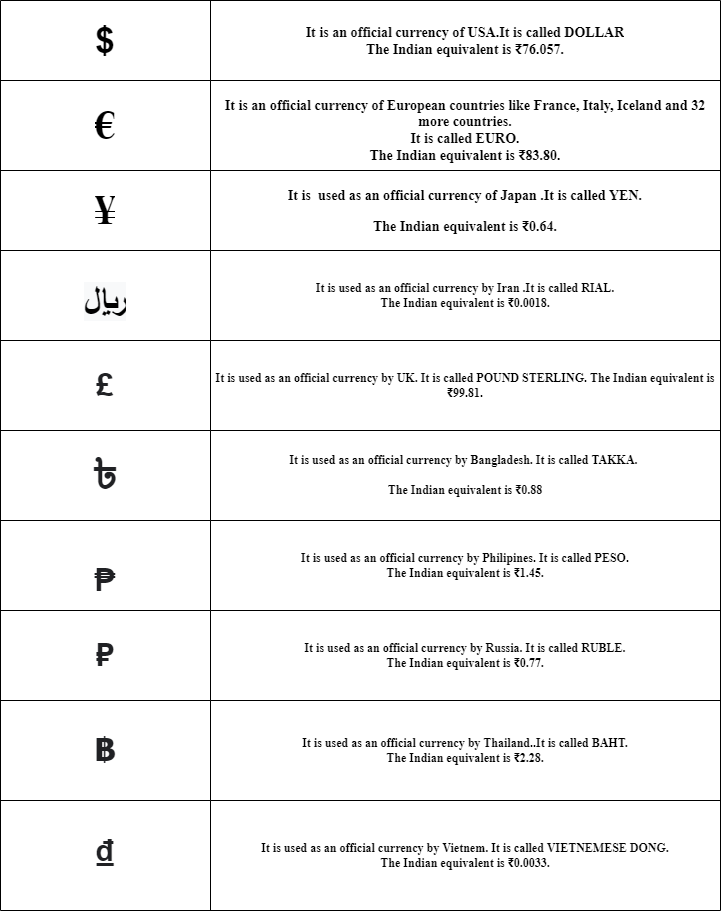

The diagram above was exported from draw.io. Its source (the exported page's mxGraphModel, read from the mxfile embedded in the PNG):
<mxGraphModel dx="1038" dy="489" grid="1" gridSize="10" guides="1" tooltips="1" connect="1" arrows="1" fold="1" page="1" pageScale="1" pageWidth="850" pageHeight="1100" math="0" shadow="0">
  <root>
    <mxCell id="0" />
    <mxCell id="1" parent="0" />
    <mxCell id="olVMfhyW8aq_-WnT259F-1" value="" style="shape=table;startSize=0;container=1;collapsible=0;childLayout=tableLayout;" vertex="1" parent="1">
      <mxGeometry x="40" y="20" width="720" height="910" as="geometry" />
    </mxCell>
    <mxCell id="olVMfhyW8aq_-WnT259F-2" value="" style="shape=tableRow;horizontal=0;startSize=0;swimlaneHead=0;swimlaneBody=0;top=0;left=0;bottom=0;right=0;collapsible=0;dropTarget=0;fillColor=none;points=[[0,0.5],[1,0.5]];portConstraint=eastwest;" vertex="1" parent="olVMfhyW8aq_-WnT259F-1">
      <mxGeometry width="720" height="80" as="geometry" />
    </mxCell>
    <mxCell id="olVMfhyW8aq_-WnT259F-3" value="&lt;span style=&quot;font-size: 36px ; font-weight: 700&quot;&gt;$&lt;/span&gt;" style="shape=partialRectangle;html=1;whiteSpace=wrap;connectable=0;overflow=hidden;fillColor=none;top=0;left=0;bottom=0;right=0;pointerEvents=1;" vertex="1" parent="olVMfhyW8aq_-WnT259F-2">
      <mxGeometry width="210" height="80" as="geometry">
        <mxRectangle width="210" height="80" as="alternateBounds" />
      </mxGeometry>
    </mxCell>
    <mxCell id="olVMfhyW8aq_-WnT259F-4" value="&lt;h3&gt;&lt;font face=&quot;Times New Roman&quot;&gt;It is an official currency of USA.It is called DOLLAR&lt;br&gt;&lt;/font&gt;&lt;font face=&quot;Times New Roman&quot;&gt;The Indian equivalent is ₹76.057.&lt;/font&gt;&lt;/h3&gt;" style="shape=partialRectangle;html=1;whiteSpace=wrap;connectable=0;overflow=hidden;fillColor=none;top=0;left=0;bottom=0;right=0;pointerEvents=1;" vertex="1" parent="olVMfhyW8aq_-WnT259F-2">
      <mxGeometry x="210" width="510" height="80" as="geometry">
        <mxRectangle width="510" height="80" as="alternateBounds" />
      </mxGeometry>
    </mxCell>
    <mxCell id="olVMfhyW8aq_-WnT259F-5" value="" style="shape=tableRow;horizontal=0;startSize=0;swimlaneHead=0;swimlaneBody=0;top=0;left=0;bottom=0;right=0;collapsible=0;dropTarget=0;fillColor=none;points=[[0,0.5],[1,0.5]];portConstraint=eastwest;" vertex="1" parent="olVMfhyW8aq_-WnT259F-1">
      <mxGeometry y="80" width="720" height="90" as="geometry" />
    </mxCell>
    <mxCell id="olVMfhyW8aq_-WnT259F-6" value="&lt;span style=&quot;font-family: &amp;#34;times new roman&amp;#34; ; font-size: 42px ; font-weight: 700&quot;&gt;€&lt;/span&gt;" style="shape=partialRectangle;html=1;whiteSpace=wrap;connectable=0;overflow=hidden;fillColor=none;top=0;left=0;bottom=0;right=0;pointerEvents=1;" vertex="1" parent="olVMfhyW8aq_-WnT259F-5">
      <mxGeometry width="210" height="90" as="geometry">
        <mxRectangle width="210" height="90" as="alternateBounds" />
      </mxGeometry>
    </mxCell>
    <mxCell id="olVMfhyW8aq_-WnT259F-7" value="&lt;h3&gt;&lt;font face=&quot;Times New Roman&quot;&gt;It is an official currency of European countries like France, Italy, Iceland and 32 more countries.&lt;br&gt;&lt;/font&gt;&lt;font face=&quot;Times New Roman&quot;&gt;&lt;span&gt;It is called EURO.&lt;br&gt;&lt;/span&gt;&lt;/font&gt;&lt;font face=&quot;Times New Roman&quot;&gt;The Indian equivalent is ₹83.80.&lt;/font&gt;&lt;/h3&gt;" style="shape=partialRectangle;html=1;whiteSpace=wrap;connectable=0;overflow=hidden;fillColor=none;top=0;left=0;bottom=0;right=0;pointerEvents=1;" vertex="1" parent="olVMfhyW8aq_-WnT259F-5">
      <mxGeometry x="210" width="510" height="90" as="geometry">
        <mxRectangle width="510" height="90" as="alternateBounds" />
      </mxGeometry>
    </mxCell>
    <mxCell id="olVMfhyW8aq_-WnT259F-8" value="" style="shape=tableRow;horizontal=0;startSize=0;swimlaneHead=0;swimlaneBody=0;top=0;left=0;bottom=0;right=0;collapsible=0;dropTarget=0;fillColor=none;points=[[0,0.5],[1,0.5]];portConstraint=eastwest;" vertex="1" parent="olVMfhyW8aq_-WnT259F-1">
      <mxGeometry y="170" width="720" height="80" as="geometry" />
    </mxCell>
    <mxCell id="olVMfhyW8aq_-WnT259F-9" value="&lt;span style=&quot;font-family: &amp;#34;times new roman&amp;#34; ; font-size: 41px ; font-weight: 700&quot;&gt;¥&lt;/span&gt;" style="shape=partialRectangle;html=1;whiteSpace=wrap;connectable=0;overflow=hidden;fillColor=none;top=0;left=0;bottom=0;right=0;pointerEvents=1;" vertex="1" parent="olVMfhyW8aq_-WnT259F-8">
      <mxGeometry width="210" height="80" as="geometry">
        <mxRectangle width="210" height="80" as="alternateBounds" />
      </mxGeometry>
    </mxCell>
    <mxCell id="olVMfhyW8aq_-WnT259F-10" value="&lt;h3&gt;&lt;font face=&quot;Times New Roman&quot;&gt;It is&amp;nbsp; used as an official currency of Japan .It is called YEN.&lt;br&gt;&lt;/font&gt;&lt;h3&gt;&lt;font face=&quot;Times New Roman&quot;&gt;The Indian equivalent is ₹0.64.&lt;/font&gt;&lt;/h3&gt;&lt;/h3&gt;" style="shape=partialRectangle;html=1;whiteSpace=wrap;connectable=0;overflow=hidden;fillColor=none;top=0;left=0;bottom=0;right=0;pointerEvents=1;" vertex="1" parent="olVMfhyW8aq_-WnT259F-8">
      <mxGeometry x="210" width="510" height="80" as="geometry">
        <mxRectangle width="510" height="80" as="alternateBounds" />
      </mxGeometry>
    </mxCell>
    <mxCell id="olVMfhyW8aq_-WnT259F-11" value="" style="shape=tableRow;horizontal=0;startSize=0;swimlaneHead=0;swimlaneBody=0;top=0;left=0;bottom=0;right=0;collapsible=0;dropTarget=0;fillColor=none;points=[[0,0.5],[1,0.5]];portConstraint=eastwest;" vertex="1" parent="olVMfhyW8aq_-WnT259F-1">
      <mxGeometry y="250" width="720" height="90" as="geometry" />
    </mxCell>
    <mxCell id="olVMfhyW8aq_-WnT259F-12" value="&#10;&#10;&lt;span style=&quot;color: rgb(0, 0, 0); font-family: &amp;quot;times new roman&amp;quot;; font-size: 35px; font-style: normal; font-weight: 700; letter-spacing: normal; text-align: left; text-indent: 0px; text-transform: none; word-spacing: 0px; background-color: rgb(248, 249, 250); display: inline; float: none;&quot;&gt;﷼&lt;/span&gt;&#10;&#10;" style="shape=partialRectangle;html=1;whiteSpace=wrap;connectable=0;overflow=hidden;fillColor=none;top=0;left=0;bottom=0;right=0;pointerEvents=1;" vertex="1" parent="olVMfhyW8aq_-WnT259F-11">
      <mxGeometry width="210" height="90" as="geometry">
        <mxRectangle width="210" height="90" as="alternateBounds" />
      </mxGeometry>
    </mxCell>
    <mxCell id="olVMfhyW8aq_-WnT259F-13" value="&lt;h4&gt;&lt;font face=&quot;Times New Roman&quot;&gt;It is used as an official currency by Iran .It is called RIAL.&lt;br&gt;The Indian equivalent is ₹0.0018.&lt;/font&gt;&lt;/h4&gt;" style="shape=partialRectangle;html=1;whiteSpace=wrap;connectable=0;overflow=hidden;fillColor=none;top=0;left=0;bottom=0;right=0;pointerEvents=1;" vertex="1" parent="olVMfhyW8aq_-WnT259F-11">
      <mxGeometry x="210" width="510" height="90" as="geometry">
        <mxRectangle width="510" height="90" as="alternateBounds" />
      </mxGeometry>
    </mxCell>
    <mxCell id="olVMfhyW8aq_-WnT259F-14" value="" style="shape=tableRow;horizontal=0;startSize=0;swimlaneHead=0;swimlaneBody=0;top=0;left=0;bottom=0;right=0;collapsible=0;dropTarget=0;fillColor=none;points=[[0,0.5],[1,0.5]];portConstraint=eastwest;" vertex="1" parent="olVMfhyW8aq_-WnT259F-1">
      <mxGeometry y="340" width="720" height="90" as="geometry" />
    </mxCell>
    <mxCell id="olVMfhyW8aq_-WnT259F-15" value="&lt;span style=&quot;color: rgb(32 , 33 , 36) ; font-family: &amp;#34;arial&amp;#34; , sans-serif ; font-size: 32px ; font-weight: 700 ; text-align: left ; background-color: rgb(255 , 255 , 255)&quot;&gt;£&lt;/span&gt;" style="shape=partialRectangle;html=1;whiteSpace=wrap;connectable=0;overflow=hidden;fillColor=none;top=0;left=0;bottom=0;right=0;pointerEvents=1;" vertex="1" parent="olVMfhyW8aq_-WnT259F-14">
      <mxGeometry width="210" height="90" as="geometry">
        <mxRectangle width="210" height="90" as="alternateBounds" />
      </mxGeometry>
    </mxCell>
    <mxCell id="olVMfhyW8aq_-WnT259F-16" value="&lt;h4&gt;&lt;font face=&quot;Times New Roman&quot;&gt;It is used as an official currency by UK. It is called POUND STERLING. The Indian equivalent is ₹99.81.&lt;/font&gt;&lt;/h4&gt;" style="shape=partialRectangle;html=1;whiteSpace=wrap;connectable=0;overflow=hidden;fillColor=none;top=0;left=0;bottom=0;right=0;pointerEvents=1;" vertex="1" parent="olVMfhyW8aq_-WnT259F-14">
      <mxGeometry x="210" width="510" height="90" as="geometry">
        <mxRectangle width="510" height="90" as="alternateBounds" />
      </mxGeometry>
    </mxCell>
    <mxCell id="olVMfhyW8aq_-WnT259F-17" value="" style="shape=tableRow;horizontal=0;startSize=0;swimlaneHead=0;swimlaneBody=0;top=0;left=0;bottom=0;right=0;collapsible=0;dropTarget=0;fillColor=none;points=[[0,0.5],[1,0.5]];portConstraint=eastwest;" vertex="1" parent="olVMfhyW8aq_-WnT259F-1">
      <mxGeometry y="430" width="720" height="90" as="geometry" />
    </mxCell>
    <mxCell id="olVMfhyW8aq_-WnT259F-18" value="&lt;span style=&quot;color: rgb(32 , 33 , 36) ; font-family: &amp;#34;arial&amp;#34; , sans-serif ; font-size: 32px ; font-weight: 700 ; text-align: left ; background-color: rgb(255 , 255 , 255)&quot;&gt;৳&lt;/span&gt;" style="shape=partialRectangle;html=1;whiteSpace=wrap;connectable=0;overflow=hidden;fillColor=none;top=0;left=0;bottom=0;right=0;pointerEvents=1;" vertex="1" parent="olVMfhyW8aq_-WnT259F-17">
      <mxGeometry width="210" height="90" as="geometry">
        <mxRectangle width="210" height="90" as="alternateBounds" />
      </mxGeometry>
    </mxCell>
    <mxCell id="olVMfhyW8aq_-WnT259F-19" value="&lt;h4&gt;&lt;font face=&quot;Times New Roman&quot;&gt;It is used as an official currency by Bangladesh.&amp;nbsp;&lt;font&gt;It is called TAKKA.&amp;nbsp;&lt;/font&gt;&lt;/font&gt;&lt;/h4&gt;&lt;h4&gt;&lt;font face=&quot;Times New Roman&quot;&gt;&lt;span&gt;The Indian equivalent is ₹0.88&lt;/span&gt;&lt;/font&gt;&lt;/h4&gt;" style="shape=partialRectangle;html=1;whiteSpace=wrap;connectable=0;overflow=hidden;fillColor=none;top=0;left=0;bottom=0;right=0;pointerEvents=1;" vertex="1" parent="olVMfhyW8aq_-WnT259F-17">
      <mxGeometry x="210" width="510" height="90" as="geometry">
        <mxRectangle width="510" height="90" as="alternateBounds" />
      </mxGeometry>
    </mxCell>
    <mxCell id="olVMfhyW8aq_-WnT259F-20" value="" style="shape=tableRow;horizontal=0;startSize=0;swimlaneHead=0;swimlaneBody=0;top=0;left=0;bottom=0;right=0;collapsible=0;dropTarget=0;fillColor=none;points=[[0,0.5],[1,0.5]];portConstraint=eastwest;" vertex="1" parent="olVMfhyW8aq_-WnT259F-1">
      <mxGeometry y="520" width="720" height="90" as="geometry" />
    </mxCell>
    <mxCell id="olVMfhyW8aq_-WnT259F-21" value="&lt;b&gt;&lt;br&gt;&lt;br&gt;&lt;span style=&quot;color: rgb(32 , 33 , 36) ; font-family: &amp;#34;arial&amp;#34; , sans-serif ; font-size: 32px ; font-style: normal ; letter-spacing: normal ; text-align: left ; text-indent: 0px ; text-transform: none ; word-spacing: 0px ; background-color: rgb(255 , 255 , 255) ; display: inline ; float: none&quot;&gt;₱&lt;/span&gt;&lt;br&gt;&lt;/b&gt;" style="shape=partialRectangle;html=1;whiteSpace=wrap;connectable=0;overflow=hidden;fillColor=none;top=0;left=0;bottom=0;right=0;pointerEvents=1;" vertex="1" parent="olVMfhyW8aq_-WnT259F-20">
      <mxGeometry width="210" height="90" as="geometry">
        <mxRectangle width="210" height="90" as="alternateBounds" />
      </mxGeometry>
    </mxCell>
    <mxCell id="olVMfhyW8aq_-WnT259F-22" value="&lt;h4&gt;&lt;font face=&quot;Times New Roman&quot;&gt;It is used as an official currency by Philipines. It is called PESO.&lt;br&gt;The Indian equivalent is ₹1.45.&lt;/font&gt;&lt;/h4&gt;" style="shape=partialRectangle;html=1;whiteSpace=wrap;connectable=0;overflow=hidden;fillColor=none;top=0;left=0;bottom=0;right=0;pointerEvents=1;" vertex="1" parent="olVMfhyW8aq_-WnT259F-20">
      <mxGeometry x="210" width="510" height="90" as="geometry">
        <mxRectangle width="510" height="90" as="alternateBounds" />
      </mxGeometry>
    </mxCell>
    <mxCell id="olVMfhyW8aq_-WnT259F-23" value="" style="shape=tableRow;horizontal=0;startSize=0;swimlaneHead=0;swimlaneBody=0;top=0;left=0;bottom=0;right=0;collapsible=0;dropTarget=0;fillColor=none;points=[[0,0.5],[1,0.5]];portConstraint=eastwest;" vertex="1" parent="olVMfhyW8aq_-WnT259F-1">
      <mxGeometry y="610" width="720" height="90" as="geometry" />
    </mxCell>
    <mxCell id="olVMfhyW8aq_-WnT259F-24" value="&lt;span style=&quot;color: rgb(32 , 33 , 36) ; font-family: &amp;#34;arial&amp;#34; , sans-serif ; font-size: 32px ; text-align: left ; background-color: rgb(255 , 255 , 255)&quot;&gt;&lt;b&gt;₽&lt;/b&gt;&lt;/span&gt;" style="shape=partialRectangle;html=1;whiteSpace=wrap;connectable=0;overflow=hidden;fillColor=none;top=0;left=0;bottom=0;right=0;pointerEvents=1;" vertex="1" parent="olVMfhyW8aq_-WnT259F-23">
      <mxGeometry width="210" height="90" as="geometry">
        <mxRectangle width="210" height="90" as="alternateBounds" />
      </mxGeometry>
    </mxCell>
    <mxCell id="olVMfhyW8aq_-WnT259F-25" value="&lt;h4&gt;&lt;font face=&quot;Times New Roman&quot;&gt;It is used as an official currency by Russia. It is called RUBLE.&lt;br&gt;The Indian equivalent is ₹0.77.&lt;/font&gt;&lt;/h4&gt;" style="shape=partialRectangle;html=1;whiteSpace=wrap;connectable=0;overflow=hidden;fillColor=none;top=0;left=0;bottom=0;right=0;pointerEvents=1;" vertex="1" parent="olVMfhyW8aq_-WnT259F-23">
      <mxGeometry x="210" width="510" height="90" as="geometry">
        <mxRectangle width="510" height="90" as="alternateBounds" />
      </mxGeometry>
    </mxCell>
    <mxCell id="olVMfhyW8aq_-WnT259F-26" value="" style="shape=tableRow;horizontal=0;startSize=0;swimlaneHead=0;swimlaneBody=0;top=0;left=0;bottom=0;right=0;collapsible=0;dropTarget=0;fillColor=none;points=[[0,0.5],[1,0.5]];portConstraint=eastwest;" vertex="1" parent="olVMfhyW8aq_-WnT259F-1">
      <mxGeometry y="700" width="720" height="100" as="geometry" />
    </mxCell>
    <mxCell id="olVMfhyW8aq_-WnT259F-27" value="&lt;span style=&quot;color: rgb(32 , 33 , 36) ; font-family: &amp;#34;arial&amp;#34; , sans-serif ; font-size: 32px ; text-align: left ; background-color: rgb(255 , 255 , 255)&quot;&gt;&lt;b&gt;฿&lt;/b&gt;&lt;/span&gt;" style="shape=partialRectangle;html=1;whiteSpace=wrap;connectable=0;overflow=hidden;fillColor=none;top=0;left=0;bottom=0;right=0;pointerEvents=1;" vertex="1" parent="olVMfhyW8aq_-WnT259F-26">
      <mxGeometry width="210" height="100" as="geometry">
        <mxRectangle width="210" height="100" as="alternateBounds" />
      </mxGeometry>
    </mxCell>
    <mxCell id="olVMfhyW8aq_-WnT259F-28" value="&lt;h4&gt;&lt;font face=&quot;Times New Roman&quot;&gt;It is used as an official currency by Thailand..It is called BAHT.&lt;br&gt;The Indian equivalent is ₹2.28.&lt;/font&gt;&lt;/h4&gt;" style="shape=partialRectangle;html=1;whiteSpace=wrap;connectable=0;overflow=hidden;fillColor=none;top=0;left=0;bottom=0;right=0;pointerEvents=1;" vertex="1" parent="olVMfhyW8aq_-WnT259F-26">
      <mxGeometry x="210" width="510" height="100" as="geometry">
        <mxRectangle width="510" height="100" as="alternateBounds" />
      </mxGeometry>
    </mxCell>
    <mxCell id="olVMfhyW8aq_-WnT259F-29" value="" style="shape=tableRow;horizontal=0;startSize=0;swimlaneHead=0;swimlaneBody=0;top=0;left=0;bottom=0;right=0;collapsible=0;dropTarget=0;fillColor=none;points=[[0,0.5],[1,0.5]];portConstraint=eastwest;" vertex="1" parent="olVMfhyW8aq_-WnT259F-1">
      <mxGeometry y="800" width="720" height="110" as="geometry" />
    </mxCell>
    <mxCell id="olVMfhyW8aq_-WnT259F-30" value="&lt;h1&gt;&lt;span style=&quot;color: rgb(32 , 33 , 36) ; font-family: &amp;#34;arial&amp;#34; , sans-serif ; text-align: left ; background-color: rgb(255 , 255 , 255)&quot;&gt;&lt;font style=&quot;font-size: 43px&quot;&gt;₫&lt;/font&gt;&lt;/span&gt;&lt;/h1&gt;" style="shape=partialRectangle;html=1;whiteSpace=wrap;connectable=0;overflow=hidden;fillColor=none;top=0;left=0;bottom=0;right=0;pointerEvents=1;" vertex="1" parent="olVMfhyW8aq_-WnT259F-29">
      <mxGeometry width="210" height="110" as="geometry">
        <mxRectangle width="210" height="110" as="alternateBounds" />
      </mxGeometry>
    </mxCell>
    <mxCell id="olVMfhyW8aq_-WnT259F-31" value="&lt;h4&gt;&lt;font face=&quot;Times New Roman&quot;&gt;It is used as an official currency by Vietnem. It is called VIETNEMESE DONG.&lt;br&gt;The Indian equivalent is ₹0.0033.&lt;/font&gt;&lt;/h4&gt;" style="shape=partialRectangle;html=1;whiteSpace=wrap;connectable=0;overflow=hidden;fillColor=none;top=0;left=0;bottom=0;right=0;pointerEvents=1;" vertex="1" parent="olVMfhyW8aq_-WnT259F-29">
      <mxGeometry x="210" width="510" height="110" as="geometry">
        <mxRectangle width="510" height="110" as="alternateBounds" />
      </mxGeometry>
    </mxCell>
  </root>
</mxGraphModel>